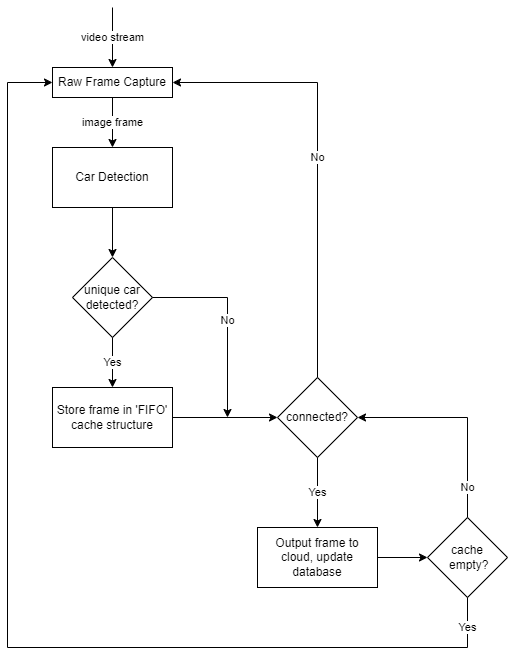

The diagram above was exported from draw.io. Its source (the exported page's mxGraphModel, read from the mxfile embedded in the PNG):
<mxGraphModel dx="1050" dy="1665" grid="1" gridSize="10" guides="1" tooltips="1" connect="1" arrows="1" fold="1" page="1" pageScale="1" pageWidth="850" pageHeight="1100" math="0" shadow="0">
  <root>
    <mxCell id="0" />
    <mxCell id="1" parent="0" />
    <mxCell id="22vK7RhumsUilptwi0Rh-1" value="Raw Frame Capture" style="rounded=0;whiteSpace=wrap;html=1;" vertex="1" parent="1">
      <mxGeometry x="365" y="60" width="120" height="30" as="geometry" />
    </mxCell>
    <mxCell id="22vK7RhumsUilptwi0Rh-3" value="Car Detection" style="rounded=0;whiteSpace=wrap;html=1;" vertex="1" parent="1">
      <mxGeometry x="365" y="140" width="120" height="60" as="geometry" />
    </mxCell>
    <mxCell id="22vK7RhumsUilptwi0Rh-4" value="unique car detected?" style="rhombus;whiteSpace=wrap;html=1;" vertex="1" parent="1">
      <mxGeometry x="385" y="250" width="80" height="80" as="geometry" />
    </mxCell>
    <mxCell id="22vK7RhumsUilptwi0Rh-5" value="Store frame in 'FIFO' cache structure" style="rounded=0;whiteSpace=wrap;html=1;" vertex="1" parent="1">
      <mxGeometry x="365" y="380" width="120" height="60" as="geometry" />
    </mxCell>
    <mxCell id="22vK7RhumsUilptwi0Rh-6" value="connected?" style="rhombus;whiteSpace=wrap;html=1;" vertex="1" parent="1">
      <mxGeometry x="590" y="370" width="80" height="80" as="geometry" />
    </mxCell>
    <mxCell id="22vK7RhumsUilptwi0Rh-7" value="Output frame to cloud, update database" style="rounded=0;whiteSpace=wrap;html=1;" vertex="1" parent="1">
      <mxGeometry x="570" y="520" width="120" height="60" as="geometry" />
    </mxCell>
    <mxCell id="22vK7RhumsUilptwi0Rh-8" value="video stream" style="endArrow=classic;html=1;rounded=0;entryX=0.5;entryY=0;entryDx=0;entryDy=0;" edge="1" parent="1" target="22vK7RhumsUilptwi0Rh-1">
      <mxGeometry width="50" height="50" relative="1" as="geometry">
        <mxPoint x="425" as="sourcePoint" />
        <mxPoint x="450" y="170" as="targetPoint" />
      </mxGeometry>
    </mxCell>
    <mxCell id="22vK7RhumsUilptwi0Rh-9" value="image frame" style="endArrow=classic;html=1;rounded=0;entryX=0.5;entryY=0;entryDx=0;entryDy=0;exitX=0.5;exitY=1;exitDx=0;exitDy=0;" edge="1" parent="1" source="22vK7RhumsUilptwi0Rh-1" target="22vK7RhumsUilptwi0Rh-3">
      <mxGeometry width="50" height="50" relative="1" as="geometry">
        <mxPoint x="400" y="220" as="sourcePoint" />
        <mxPoint x="450" y="170" as="targetPoint" />
      </mxGeometry>
    </mxCell>
    <mxCell id="22vK7RhumsUilptwi0Rh-10" value="" style="endArrow=classic;html=1;rounded=0;entryX=0.5;entryY=0;entryDx=0;entryDy=0;exitX=0.5;exitY=1;exitDx=0;exitDy=0;" edge="1" parent="1" source="22vK7RhumsUilptwi0Rh-3" target="22vK7RhumsUilptwi0Rh-4">
      <mxGeometry width="50" height="50" relative="1" as="geometry">
        <mxPoint x="400" y="220" as="sourcePoint" />
        <mxPoint x="450" y="170" as="targetPoint" />
      </mxGeometry>
    </mxCell>
    <mxCell id="22vK7RhumsUilptwi0Rh-11" value="Yes" style="endArrow=classic;html=1;rounded=0;entryX=0.5;entryY=0;entryDx=0;entryDy=0;exitX=0.5;exitY=1;exitDx=0;exitDy=0;" edge="1" parent="1" source="22vK7RhumsUilptwi0Rh-4" target="22vK7RhumsUilptwi0Rh-5">
      <mxGeometry width="50" height="50" relative="1" as="geometry">
        <mxPoint x="400" y="220" as="sourcePoint" />
        <mxPoint x="450" y="170" as="targetPoint" />
      </mxGeometry>
    </mxCell>
    <mxCell id="22vK7RhumsUilptwi0Rh-12" value="No" style="endArrow=classic;html=1;rounded=0;entryX=1;entryY=0.5;entryDx=0;entryDy=0;exitX=0.5;exitY=0;exitDx=0;exitDy=0;" edge="1" parent="1" source="22vK7RhumsUilptwi0Rh-6" target="22vK7RhumsUilptwi0Rh-1">
      <mxGeometry width="50" height="50" relative="1" as="geometry">
        <mxPoint x="400" y="220" as="sourcePoint" />
        <mxPoint x="450" y="170" as="targetPoint" />
        <Array as="points">
          <mxPoint x="630" y="75" />
        </Array>
      </mxGeometry>
    </mxCell>
    <mxCell id="22vK7RhumsUilptwi0Rh-13" value="" style="endArrow=classic;html=1;rounded=0;entryX=0;entryY=0.5;entryDx=0;entryDy=0;exitX=1;exitY=0.5;exitDx=0;exitDy=0;" edge="1" parent="1" source="22vK7RhumsUilptwi0Rh-5" target="22vK7RhumsUilptwi0Rh-6">
      <mxGeometry width="50" height="50" relative="1" as="geometry">
        <mxPoint x="400" y="220" as="sourcePoint" />
        <mxPoint x="450" y="170" as="targetPoint" />
      </mxGeometry>
    </mxCell>
    <mxCell id="22vK7RhumsUilptwi0Rh-14" value="No" style="endArrow=classic;html=1;rounded=0;exitX=1;exitY=0.5;exitDx=0;exitDy=0;" edge="1" parent="1" source="22vK7RhumsUilptwi0Rh-4">
      <mxGeometry width="50" height="50" relative="1" as="geometry">
        <mxPoint x="400" y="220" as="sourcePoint" />
        <mxPoint x="540" y="410" as="targetPoint" />
        <Array as="points">
          <mxPoint x="540" y="290" />
        </Array>
      </mxGeometry>
    </mxCell>
    <mxCell id="22vK7RhumsUilptwi0Rh-15" value="Yes" style="endArrow=classic;html=1;rounded=0;entryX=0.5;entryY=0;entryDx=0;entryDy=0;exitX=0.5;exitY=1;exitDx=0;exitDy=0;" edge="1" parent="1" source="22vK7RhumsUilptwi0Rh-6" target="22vK7RhumsUilptwi0Rh-7">
      <mxGeometry width="50" height="50" relative="1" as="geometry">
        <mxPoint x="400" y="320" as="sourcePoint" />
        <mxPoint x="450" y="270" as="targetPoint" />
      </mxGeometry>
    </mxCell>
    <mxCell id="22vK7RhumsUilptwi0Rh-17" value="cache&lt;div&gt;&amp;nbsp;empty?&lt;/div&gt;" style="rhombus;whiteSpace=wrap;html=1;" vertex="1" parent="1">
      <mxGeometry x="740" y="510" width="80" height="80" as="geometry" />
    </mxCell>
    <mxCell id="22vK7RhumsUilptwi0Rh-18" value="" style="endArrow=classic;html=1;rounded=0;entryX=0;entryY=0.5;entryDx=0;entryDy=0;exitX=1;exitY=0.5;exitDx=0;exitDy=0;" edge="1" parent="1" source="22vK7RhumsUilptwi0Rh-7" target="22vK7RhumsUilptwi0Rh-17">
      <mxGeometry width="50" height="50" relative="1" as="geometry">
        <mxPoint x="400" y="520" as="sourcePoint" />
        <mxPoint x="450" y="470" as="targetPoint" />
      </mxGeometry>
    </mxCell>
    <mxCell id="22vK7RhumsUilptwi0Rh-20" value="No" style="endArrow=classic;html=1;rounded=0;entryX=1;entryY=0.5;entryDx=0;entryDy=0;exitX=0.5;exitY=0;exitDx=0;exitDy=0;" edge="1" parent="1" source="22vK7RhumsUilptwi0Rh-17" target="22vK7RhumsUilptwi0Rh-6">
      <mxGeometry x="-0.7143" width="50" height="50" relative="1" as="geometry">
        <mxPoint x="400" y="420" as="sourcePoint" />
        <mxPoint x="450" y="370" as="targetPoint" />
        <Array as="points">
          <mxPoint x="780" y="410" />
        </Array>
        <mxPoint as="offset" />
      </mxGeometry>
    </mxCell>
    <mxCell id="22vK7RhumsUilptwi0Rh-21" value="Yes" style="endArrow=classic;html=1;rounded=0;exitX=0.5;exitY=1;exitDx=0;exitDy=0;entryX=0;entryY=0.5;entryDx=0;entryDy=0;" edge="1" parent="1" source="22vK7RhumsUilptwi0Rh-17" target="22vK7RhumsUilptwi0Rh-1">
      <mxGeometry x="-0.9464" width="50" height="50" relative="1" as="geometry">
        <mxPoint x="400" y="620" as="sourcePoint" />
        <mxPoint x="450" y="570" as="targetPoint" />
        <Array as="points">
          <mxPoint x="780" y="640" />
          <mxPoint x="320" y="640" />
          <mxPoint x="320" y="75" />
        </Array>
        <mxPoint as="offset" />
      </mxGeometry>
    </mxCell>
  </root>
</mxGraphModel>